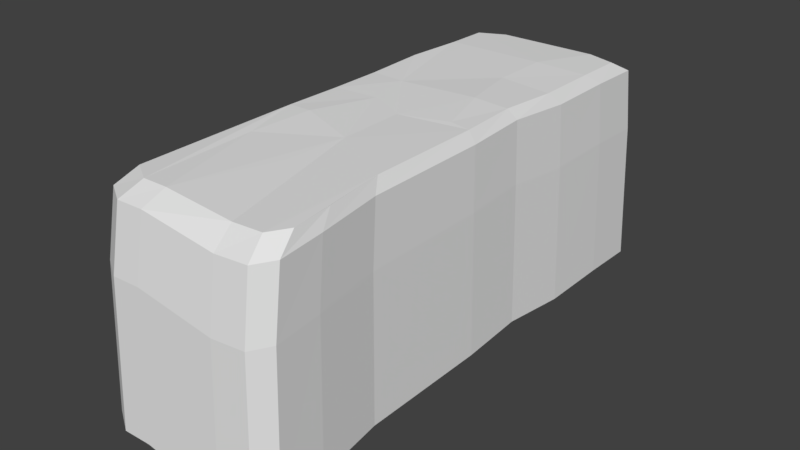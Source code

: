 # Source: platform_stone.blend  (saved by Blender 2.78.0; exported with 4.5.12 LTS)
import bpy
from mathutils import Matrix  # noqa: F401  (used for matrix-valued properties, if any)

bpy.ops.wm.read_factory_settings(use_empty=True)
scene = bpy.context.scene
scene.name = 'Scene'

# ---- collections
col_collection_1 = bpy.data.collections.new('Collection 1'); scene.collection.children.link(col_collection_1)

# ---- world
world_world = bpy.data.worlds.new('World'); scene.world = world_world
world_world.color = (0.05088, 0.05088, 0.05088)
world_world.use_sun_shadow = False
world_world.sun_shadow_jitter_overblur = 0.0
world_world.cycles.sampling_method = 'MANUAL'

# ---- meshes
me_cube_001 = bpy.data.meshes.new('Cube.001')
me_cube_001.from_pydata([(1.408, 0.03333, -0.004929), (-1.431, 0.115, -0.004895), (1.439, 4.251, -0.02571), (0.08668, -0.1117, -0.03544), (-0.6254, 0.2086, -0.01801), (1.0, 0.1117, -0.003675), (-1.449, 2.23, 0.01693), (1.439, 2.198, -0.02252), (0.4645, 2.265, 0.007823), (-1.007, -4.27, -0.005167), (-1.392, 3.335, 0.003071), (0.04396, -2.491, -0.02613), (-1.41, -0.9883, 0.0198), (1.372, 1.108, 0.0136), (1.532, -3.202, -0.03135), (-1.454, -3.994, -0.02466), (-1.457, 1.12, -0.01714), (0.9354, 4.364, -0.008165), (-1.097, -2.148, -0.002396), (0.8229, -4.312, -0.07289), (1.403, -2.094, -0.01276), (0.4825, 3.297, 0.02375), (1.452, 3.34, -0.0114), (-0.9858, -0.9846, 0.02511), (0.1138, -1.356, -0.03195), (-0.7913, 1.067, -0.006095), (0.712, 1.123, 0.03729), (-0.5256, -4.276, 0.005472), (1.534, 0.04184, -0.2193), (-1.577, 0.1313, -0.2192), (1.569, 4.674, -0.2586), (-1.597, 2.45, -0.178), (1.568, 2.414, -0.2525), (-1.112, -4.674, -0.2198), (-1.535, 3.66, -0.2042), (-1.554, -1.078, -0.1726), (1.495, 1.219, -0.1843), (1.67, -3.504, -0.2692), (-1.602, -4.371, -0.2566), (-1.606, 1.232, -0.2424), (1.016, 4.788, -0.2254), (0.8929, -4.72, -0.3477), (1.528, -2.289, -0.2341), (1.582, 3.665, -0.2315), (-0.5848, -4.681, -0.1997), (1.579, -0.003234, -1.362), (-1.63, 0.08908, -1.362), (1.616, 4.779, -1.411), (-1.65, 2.481, -1.31), (1.615, 2.443, -1.404), (-1.15, -4.868, -1.362), (-1.586, 3.73, -1.343), (-1.606, -1.158, -1.303), (1.539, 1.212, -1.318), (1.72, -3.661, -1.425), (-1.655, -4.556, -1.409), (-1.659, 1.225, -1.391), (1.045, 4.893, -1.369), (0.9182, -4.915, -1.523), (1.574, -2.408, -1.38), (1.63, 3.735, -1.377), (-0.6062, -4.875, -1.337), (1.62, 0.001309, -4.015), (-1.678, 0.09618, -4.015), (1.658, 4.919, -4.066), (-1.698, 2.554, -3.962), (1.657, 2.516, -4.058), (-1.185, -4.998, -4.016), (-1.632, 3.837, -3.996), (-1.653, -1.186, -3.955), (1.579, 1.25, -3.97), (1.765, -3.758, -4.08), (-1.703, -4.677, -4.064), (-1.708, 1.263, -4.045), (1.072, 5.033, -4.023), (0.941, -5.046, -4.182), (1.615, -2.47, -4.035), (1.672, 3.843, -4.031), (-0.6255, -5.005, -3.99), (-0.945, 4.387, -0.02228), (-1.414, 4.148, -0.01774), (-1.09, 4.811, -0.2523), (-1.559, 4.567, -0.2442), (-1.142, 4.917, -1.403), (-1.611, 4.672, -1.393), (-1.658, 4.812, -4.048), (-1.189, 5.057, -4.058), (1.379, -4.296, -0.05306), (1.599, -3.95, -0.04736), (1.512, -4.702, -0.3096), (1.732, -4.355, -0.2997), (1.56, -4.897, -1.475), (1.78, -4.549, -1.463), (1.824, -4.68, -4.12), (1.604, -5.027, -4.132)], [], [(19, 11, 27), (25, 1, 4, 24, 3), (21, 10, 6, 25, 8), (3, 5, 26, 25), (87, 19, 41, 89), (4, 23, 24), (25, 16, 1), (4, 1, 12, 23), (79, 17, 40, 81), (15, 9, 27, 18, 23, 12), (5, 0, 13, 26), (13, 7, 8, 26), (24, 18, 27, 11), (8, 7, 22, 21), (6, 16, 25), (24, 23, 18), (8, 25, 26), (17, 21, 22, 2), (7, 13, 36, 32), (15, 12, 35, 38), (20, 14, 37, 42), (19, 27, 44, 41), (81, 40, 57, 83), (9, 15, 38, 33), (16, 6, 31, 39), (0, 20, 42, 28), (2, 22, 43, 30), (17, 2, 30, 40), (1, 16, 39, 29), (22, 7, 32, 43), (14, 88, 90, 37), (12, 1, 29, 35), (27, 9, 33, 44), (13, 0, 28, 36), (10, 80, 82, 34), (89, 41, 58, 91), (6, 10, 34, 31), (91, 58, 75, 94), (29, 39, 56, 46), (39, 31, 48, 56), (34, 82, 84, 51), (43, 32, 49, 60), (28, 42, 59, 45), (44, 33, 50, 61), (83, 57, 74, 86), (37, 90, 92, 54), (31, 34, 51, 48), (40, 30, 47, 57), (38, 35, 52, 55), (32, 36, 53, 49), (35, 29, 46, 52), (30, 43, 60, 47), (42, 37, 54, 59), (36, 28, 45, 53), (41, 44, 61, 58), (33, 38, 55, 50), (53, 45, 62, 70), (58, 61, 78, 75), (50, 55, 72, 67), (46, 56, 73, 63), (56, 48, 65, 73), (51, 84, 85, 68), (60, 49, 66, 77), (45, 59, 76, 62), (61, 50, 67, 78), (54, 92, 93, 71), (48, 51, 68, 65), (57, 47, 64, 74), (55, 52, 69, 72), (49, 53, 70, 66), (52, 46, 63, 69), (47, 60, 77, 64), (59, 54, 71, 76), (79, 81, 82, 80), (84, 82, 81, 83), (85, 84, 83, 86), (79, 80, 10, 21, 17), (90, 88, 87, 89), (89, 91, 92, 90), (91, 94, 93, 92), (5, 3, 24, 11, 19, 87, 88, 14, 20, 0)])
_uv = me_cube_001.uv_layers.new(name='UVMap')
_uv.uv.foreach_set('vector', [0.123, 0.9659, 0.123, 0.9659, 0.123, 0.9659, 0.123, 0.9659, 0.123, 0.9659, 0.123, 0.9659, 0.123, 0.9659, 0.123, 0.9659, 0.123, 0.9659, 0.123, 0.9659, 0.123, 0.9659, 0.123, 0.9659, 0.123, 0.9659, 0.123, 0.9659, 0.123, 0.9659, 0.123, 0.9659, 0.123, 0.9659, 0.123, 0.9659, 0.123, 0.9659, 0.123, 0.9659, 0.123, 0.9659, 0.123, 0.9659, 0.123, 0.9659, 0.123, 0.9659, 0.123, 0.9659, 0.123, 0.9659, 0.123, 0.9659, 0.123, 0.9659, 0.123, 0.9659, 0.123, 0.9659, 0.123, 0.9659, 0.123, 0.9659, 0.123, 0.9659, 0.123, 0.9659, 0.123, 0.9659, 0.123, 0.9659, 0.123, 0.9659, 0.123, 0.9659, 0.123, 0.9659, 0.123, 0.9659, 0.123, 0.9659, 0.123, 0.9659, 0.123, 0.9659, 0.123, 0.9659, 0.123, 0.9659, 0.123, 0.9659, 0.123, 0.9659, 0.123, 0.9659, 0.123, 0.9659, 0.123, 0.9659, 0.123, 0.9659, 0.123, 0.9659, 0.123, 0.9659, 0.123, 0.9659, 0.123, 0.9659, 0.123, 0.9659, 0.123, 0.9659, 0.123, 0.9659, 0.123, 0.9659, 0.123, 0.9659, 0.123, 0.9659, 0.123, 0.9659, 0.123, 0.9659, 0.123, 0.9659, 0.123, 0.9659, 0.123, 0.9659, 0.123, 0.9659, 0.123, 0.9659, 0.123, 0.9659, 0.123, 0.9659, 0.123, 0.9659, 0.123, 0.9659, 0.123, 0.9659, 0.123, 0.9659, 0.123, 0.9659, 0.123, 0.9659, 0.123, 0.9659, 0.123, 0.9659, 0.123, 0.9659, 0.123, 0.9659, 0.123, 0.9659, 0.123, 0.9659, 0.123, 0.9659, 0.123, 0.9659, 0.123, 0.9659, 0.123, 0.9659, 0.123, 0.9659, 0.123, 0.9659, 0.123, 0.9659, 0.123, 0.9659, 0.123, 0.9659, 0.123, 0.9659, 0.123, 0.9659, 0.123, 0.9659, 0.123, 0.9659, 0.123, 0.9659, 0.123, 0.9659, 0.123, 0.9659, 0.123, 0.9659, 0.123, 0.9659, 0.123, 0.9659, 0.123, 0.9659, 0.123, 0.9659, 0.123, 0.9659, 0.123, 0.9659, 0.123, 0.9659, 0.123, 0.9659, 0.123, 0.9659, 0.123, 0.9659, 0.123, 0.9659, 0.123, 0.9659, 0.123, 0.9659, 0.123, 0.9659, 0.123, 0.9659, 0.123, 0.9659, 0.123, 0.9659, 0.123, 0.9659, 0.123, 0.9659, 0.123, 0.9659, 0.123, 0.9659, 0.123, 0.9659, 0.123, 0.9659, 0.123, 0.9659, 0.123, 0.9659, 0.123, 0.9659, 0.123, 0.9659, 0.123, 0.9659, 0.123, 0.9659, 0.123, 0.9659, 0.123, 0.9659, 0.123, 0.9659, 0.123, 0.9659, 0.123, 0.9659, 0.123, 0.9659, 0.123, 0.9659, 0.123, 0.9659, 0.123, 0.9659, 0.123, 0.9659, 0.123, 0.9659, 0.123, 0.9659, 0.123, 0.9659, 0.123, 0.9659, 0.123, 0.9659, 0.123, 0.9659, 0.123, 0.9659, 0.123, 0.9659, 0.123, 0.9659, 0.123, 0.9659, 0.123, 0.9659, 0.123, 0.9659, 0.123, 0.9659, 0.123, 0.9659, 0.123, 0.9659, 0.123, 0.9659, 0.123, 0.9659, 0.123, 0.9659, 0.123, 0.9659, 0.123, 0.9659, 0.123, 0.9659, 0.123, 0.9659, 0.123, 0.9659, 0.123, 0.9659, 0.123, 0.9659, 0.123, 0.9659, 0.123, 0.9659, 0.123, 0.9659, 0.123, 0.9659, 0.123, 0.9659, 0.123, 0.9659, 0.123, 0.9659, 0.123, 0.9659, 0.123, 0.9659, 0.123, 0.9659, 0.123, 0.9659, 0.123, 0.9659, 0.123, 0.9659, 0.123, 0.9659, 0.123, 0.9659, 0.123, 0.9659, 0.123, 0.9659, 0.123, 0.9659, 0.123, 0.9659, 0.123, 0.9659, 0.123, 0.9659, 0.123, 0.9659, 0.123, 0.9659, 0.123, 0.9659, 0.123, 0.9659, 0.123, 0.9659, 0.123, 0.9659, 0.123, 0.9659, 0.123, 0.9659, 0.123, 0.9659, 0.123, 0.9659, 0.123, 0.9659, 0.123, 0.9659, 0.123, 0.9659, 0.123, 0.9659, 0.123, 0.9659, 0.123, 0.9659, 0.123, 0.9659, 0.123, 0.9659, 0.123, 0.9659, 0.123, 0.9659, 0.123, 0.9659, 0.123, 0.9659, 0.123, 0.9659, 0.123, 0.9659, 0.123, 0.9659, 0.123, 0.9659, 0.123, 0.9659, 0.123, 0.9659, 0.123, 0.9659, 0.123, 0.9659, 0.123, 0.9659, 0.123, 0.9659, 0.123, 0.9659, 0.123, 0.9659, 0.123, 0.9659, 0.123, 0.9659, 0.123, 0.9659, 0.123, 0.9659, 0.123, 0.9659, 0.123, 0.9659, 0.123, 0.9659, 0.123, 0.9659, 0.123, 0.9659, 0.123, 0.9659, 0.123, 0.9659, 0.123, 0.9659, 0.123, 0.9659, 0.123, 0.9659, 0.123, 0.9659, 0.123, 0.9659, 0.123, 0.9659, 0.123, 0.9659, 0.123, 0.9659, 0.123, 0.9659, 0.123, 0.9659, 0.123, 0.9659, 0.123, 0.9659, 0.123, 0.9659, 0.123, 0.9659, 0.123, 0.9659, 0.123, 0.9659, 0.123, 0.9659, 0.123, 0.9659, 0.123, 0.9659, 0.123, 0.9659, 0.123, 0.9659, 0.123, 0.9659, 0.123, 0.9659, 0.123, 0.9659, 0.123, 0.9659, 0.123, 0.9659, 0.123, 0.9659, 0.123, 0.9659, 0.123, 0.9659, 0.123, 0.9659, 0.123, 0.9659, 0.123, 0.9659, 0.123, 0.9659, 0.123, 0.9659, 0.123, 0.9659, 0.123, 0.9659, 0.123, 0.9659, 0.123, 0.9659, 0.123, 0.9659, 0.123, 0.9659, 0.123, 0.9659, 0.123, 0.9659, 0.123, 0.9659, 0.123, 0.9659, 0.123, 0.9659, 0.123, 0.9659, 0.123, 0.9659, 0.123, 0.9659, 0.123, 0.9659, 0.123, 0.9659, 0.123, 0.9659, 0.123, 0.9659, 0.123, 0.9659, 0.123, 0.9659, 0.123, 0.9659, 0.123, 0.9659, 0.123, 0.9659, 0.123, 0.9659, 0.123, 0.9659, 0.123, 0.9659, 0.123, 0.9659, 0.123, 0.9659, 0.123, 0.9659, 0.123, 0.9659, 0.123, 0.9659, 0.123, 0.9659, 0.123, 0.9659, 0.123, 0.9659, 0.123, 0.9659, 0.123, 0.9659, 0.123, 0.9659, 0.123, 0.9659, 0.123, 0.9659, 0.123, 0.9659, 0.123, 0.9659, 0.123, 0.9659, 0.123, 0.9659, 0.123, 0.9659, 0.123, 0.9659, 0.123, 0.9659, 0.123, 0.9659, 0.123, 0.9659, 0.123, 0.9659, 0.123, 0.9659, 0.123, 0.9659, 0.123, 0.9659, 0.123, 0.9659, 0.123, 0.9659, 0.123, 0.9659, 0.123, 0.9659, 0.123, 0.9659, 0.123, 0.9659, 0.123, 0.9659, 0.123, 0.9659, 0.123, 0.9659, 0.123, 0.9659, 0.123, 0.9659, 0.123, 0.9659, 0.123, 0.9659, 0.123, 0.9659])
me_cube_001.use_remesh_preserve_volume = False
me_cube_001.use_remesh_preserve_attributes = False
me_cube_001.use_mirror_vertex_groups = False
me_cube_001.update()

# ---- objects
ob_cube = bpy.data.objects.new('Cube', me_cube_001)

# ---- transforms, parenting, visibility, modifiers, constraints
ob_cube.location = (0.0, 0.0, 0.0)
ob_cube.lineart.crease_threshold = 0.0

# ---- collection membership
col_collection_1.objects.link(ob_cube)

# ---- scene / render settings (as saved in the file)
scene.frame_start = 1; scene.frame_end = 250; scene.frame_set(46)
scene.render.engine = 'BLENDER_EEVEE_NEXT'
scene.render.resolution_percentage = 50
scene.render.dither_intensity = 0.0
scene.cycles.use_denoising = False
scene.cycles.samples = 128
scene.cycles.sampling_pattern = 'TABULATED_SOBOL'
scene.cycles.light_sampling_threshold = 0.0
scene.cycles.use_adaptive_sampling = False
scene.cycles.use_light_tree = False
scene.cycles.blur_glossy = 0.0
scene.cycles.sample_clamp_indirect = 0.0
scene.view_settings.view_transform = 'Standard'
bpy.context.view_layer.update()

# ---- added for rendering (the .blend has no active camera and no usable light): camera, sun
cam_auto = bpy.data.cameras.new('AutoCamera')
cam_auto.lens = 50.0
cam_auto.sensor_width = 36.0
cam_auto.clip_end = 1000.0
ob_auto_camera = bpy.data.objects.new('AutoCamera', cam_auto)
scene.collection.objects.link(ob_auto_camera)
ob_auto_camera.location = (10.7018, -12.7674, 6.44294)
ob_auto_camera.rotation_euler = (1.09748, -7.21219e-08, 0.694738)
scene.camera = ob_auto_camera
light_auto_sun = bpy.data.lights.new('AutoSun', 'SUN')
light_auto_sun.energy = 3.0
light_auto_sun.angle = 0.0523599
ob_auto_sun = bpy.data.objects.new('AutoSun', light_auto_sun)
scene.collection.objects.link(ob_auto_sun)
ob_auto_sun.rotation_euler = (0.872665, 0.174533, 0.523599)
bpy.context.view_layer.update()
